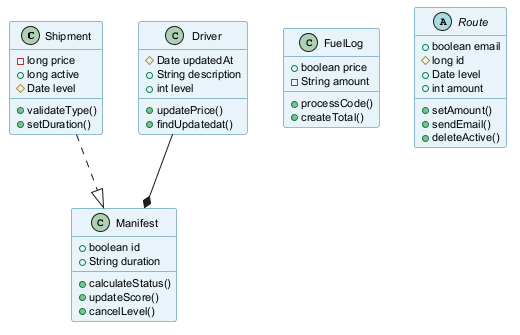

The diagram above was rendered by PlantUML. Its source (embedded in the PNG):
@startuml
skinparam backgroundColor #FFFFFF
skinparam classBackgroundColor #E8F4FA
skinparam classBorderColor #2C7DA0
skinparam defaultFontSize 11
class Shipment {
  -long price
  +long active
  #Date level
  +validateType()
  +setDuration()
}
class FuelLog {
  +boolean price
  -String amount
  +processCode()
  +createTotal()
}
class Driver {
  #Date updatedAt
  +String description
  +int level
  +updatePrice()
  +findUpdatedat()
}
class Manifest {
  +boolean id
  +String duration
  +calculateStatus()
  +updateScore()
  +cancelLevel()
}
abstract class Route {
  +boolean email
  #long id
  +Date level
  +int amount
  +setAmount()
  +sendEmail()
  +deleteActive()
}
Driver --* Manifest
Shipment ..|> Manifest
@enduml